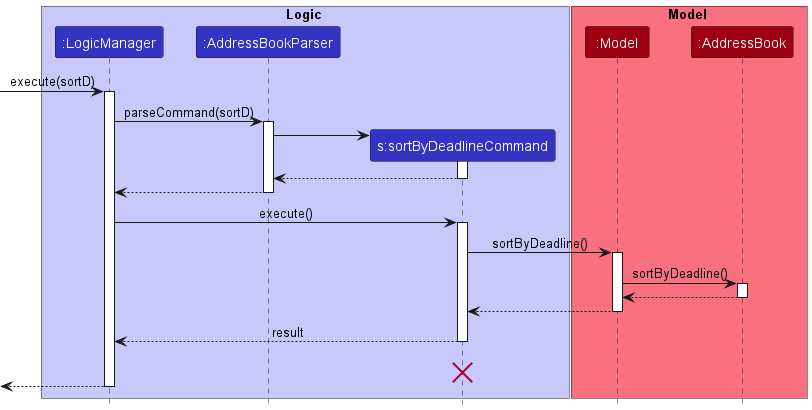

The diagram above was rendered by PlantUML. Its source (embedded in the PNG):
@startuml
!include style.puml

box Logic LOGIC_COLOR_T1
participant ":LogicManager" as LogicManager LOGIC_COLOR
participant ":AddressBookParser" as AddressBookParser LOGIC_COLOR
participant "s:sortByDeadlineCommand" as SortByDeadlineCommand LOGIC_COLOR
end box

box Model MODEL_COLOR_T1
participant ":Model" as Model MODEL_COLOR
participant ":AddressBook" as AddressBook MODEL_COLOR
end box
[-> LogicManager : execute(sortD)
activate LogicManager

LogicManager -> AddressBookParser : parseCommand(sortD)
activate AddressBookParser

create SortByDeadlineCommand
AddressBookParser -> SortByDeadlineCommand
activate SortByDeadlineCommand

SortByDeadlineCommand --> AddressBookParser
deactivate SortByDeadlineCommand

AddressBookParser --> LogicManager
deactivate AddressBookParser

LogicManager -> SortByDeadlineCommand : execute()
activate SortByDeadlineCommand

SortByDeadlineCommand -> Model : sortByDeadline()
activate Model

Model -> AddressBook : sortByDeadline()
activate AddressBook

AddressBook --> Model
deactivate AddressBook

Model --> SortByDeadlineCommand
deactivate Model

SortByDeadlineCommand --> LogicManager : result
deactivate SortByDeadlineCommand
SortByDeadlineCommand -[hidden]-> LogicManager : result
destroy SortByDeadlineCommand

[<--LogicManager
deactivate LogicManager
@enduml